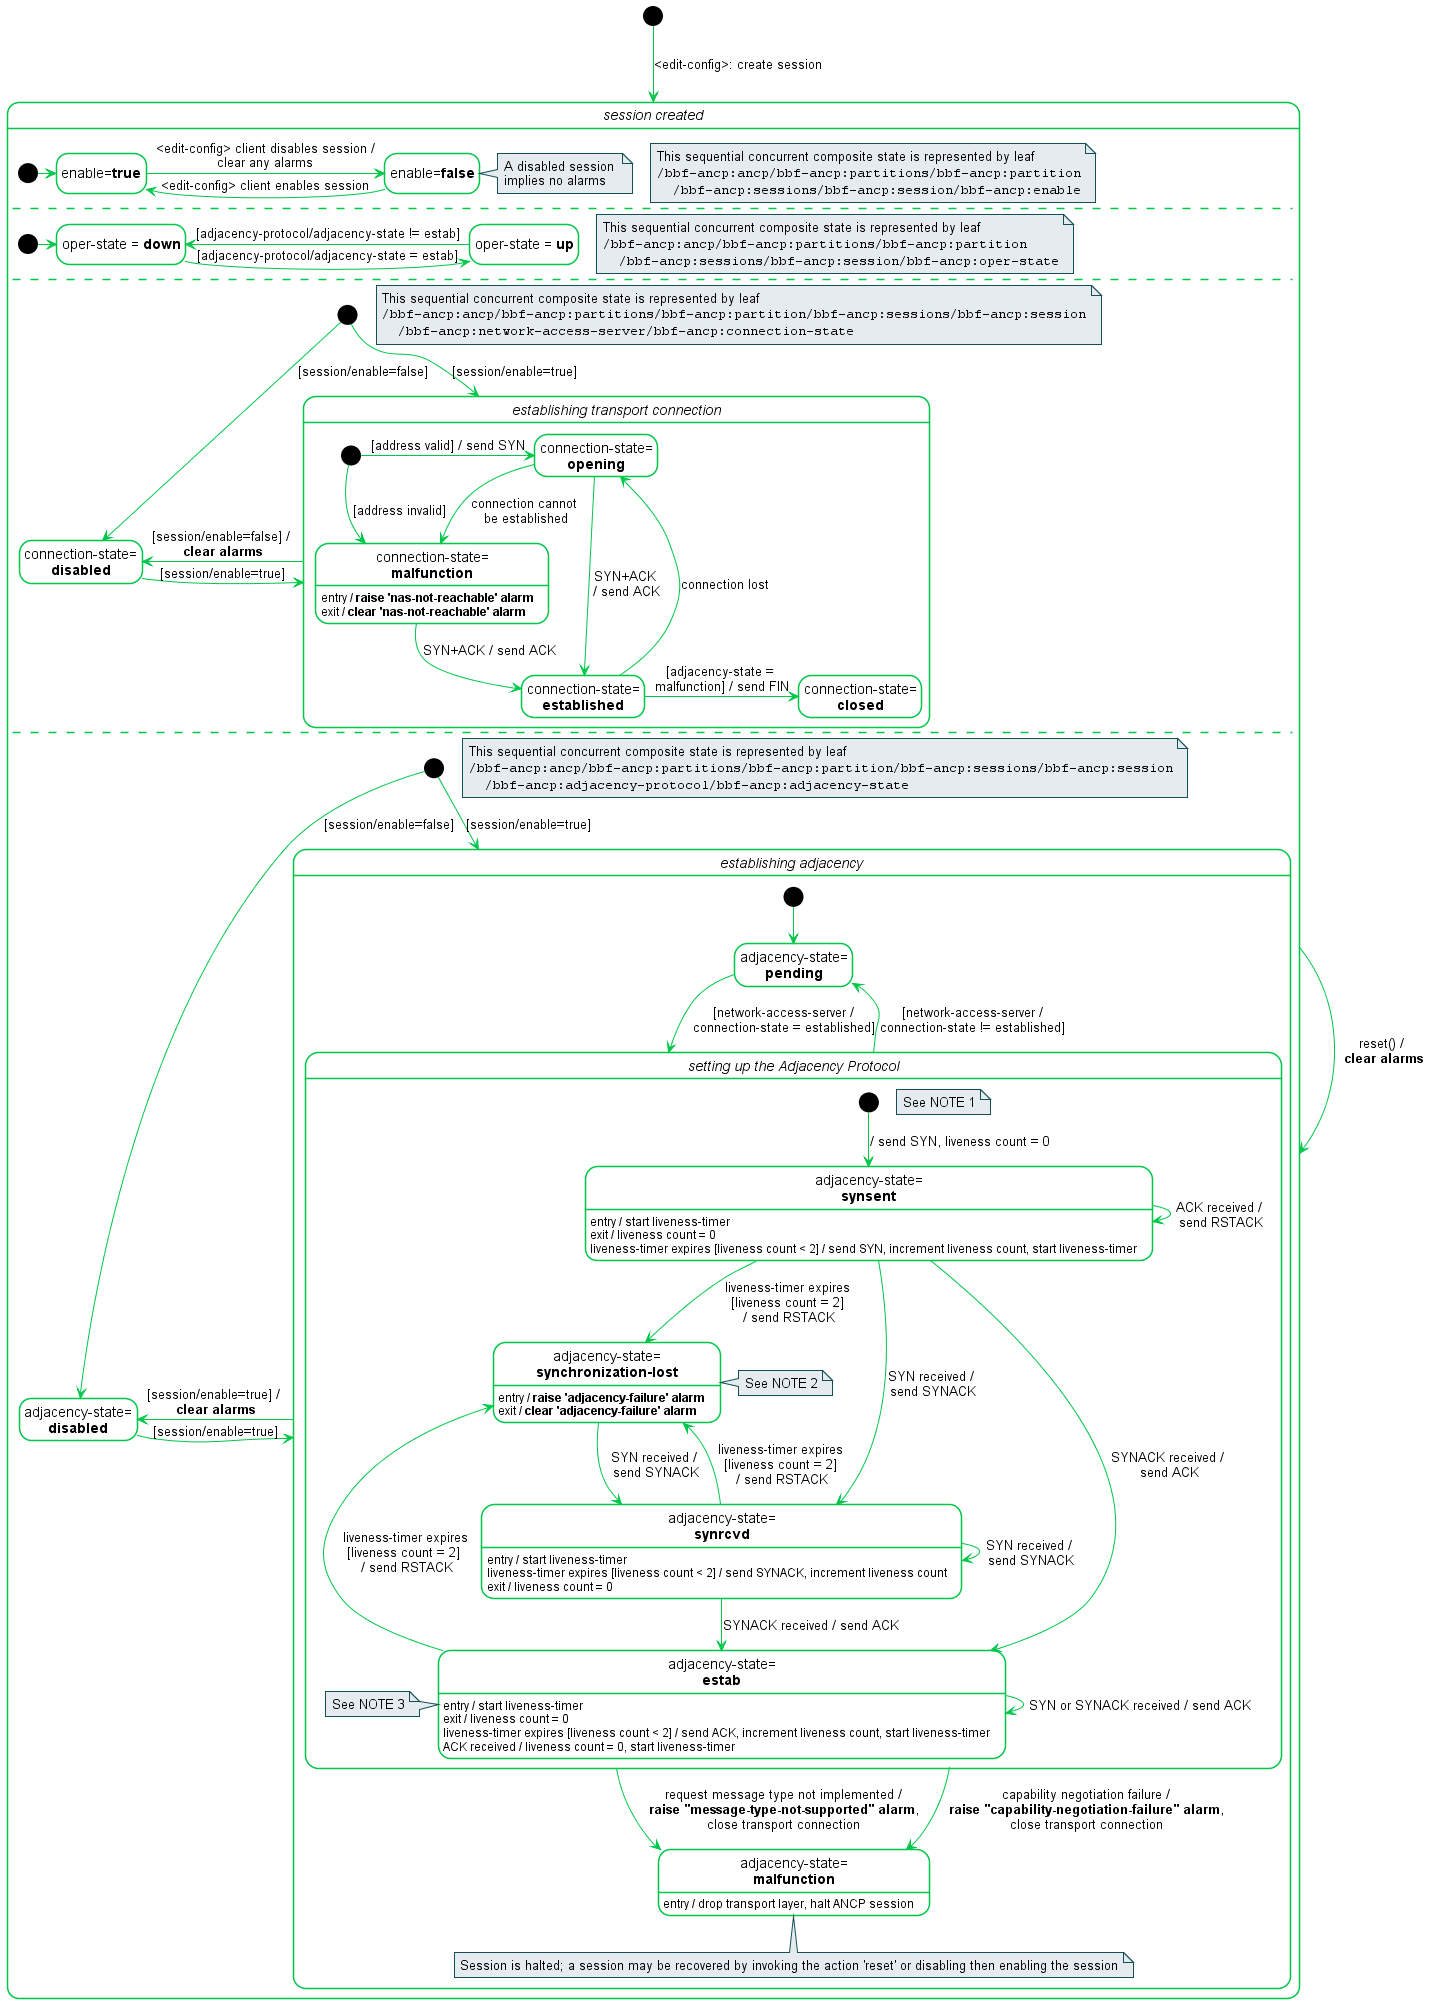

The diagram above was rendered by PlantUML. Its source (embedded in the PNG):
@startuml

!$backgroundColor = White

!$bbfLighterGreen = "#00c749"
!$bbfDarkerGreen = "#135056"
!$bbfLightGrey = "#e6ebef"
!$bbfDarkerGrey = "#ccd4e1"


hide circle
hide empty description
hide footbox

skinparam backgroundColor $backgroundColor
skinparam defaultFontName arial
skinparam shadowing false

skinparam arrowColor $bbfLighterGreen

skinparam Class {
  backgroundColor $backgroundColor
  borderColor $bbfLighterGreen
  borderThickness 1
}

skinparam Activity {
  backgroundColor $backgroundColor
  borderColor $bbfLighterGreen
  DiamondBackgroundColor $backgroundColor
  DiamondBorderColor $bbfLighterGreen
}

skinparam Object {
  backgroundColor $backgroundColor
  borderColor $bbfLighterGreen
}

skinparam Component {
  backgroundColor $backgroundColor
  borderColor $bbfLighterGreen
}

skinparam Interface {
  backgroundColor $backgroundColor
  borderColor $bbfLighterGreen
}

skinparam Note {
  backgroundColor $bbfLightGrey
  borderColor $bbfDarkerGreen
}

skinparam Package {
  backgroundColor $backgroundColor
  fontSize 11
  fontStyle normal
  borderColor $bbfLighterGreen
}

skinparam Sequence {
  actorBorderColor $bbfDarkerGreen
  boxBackgroundColor WhiteSmoke
  boxBorderColor $bbfDarkerGrey
  groupBorderColor $bbfDarkerGreen
  groupBackgroundColor $bbfDarkerGrey
  lifeLineBorderColor $bbfLighterGreen
  lifeLineBackgroundColor $bbfLighterGreen
  participantBackgroundColor $bbfLighterGreen
  participantBorderColor $bbfLighterGreen
}

skinparam State {
  backgroundColor $backgroundColor
  borderColor $bbfLighterGreen
}

   /'
     This file contains PlantUML source code to generate a UML diagram 
     that defines a statechart of an ANCP session (informational only)
     within the ANCP YANG data model.

     Comments or questions about this Broadband Forum PlantUML file
     should be directed to <mailto:help@broadband-forum.org>.

     Editor:      Nick Hancock, ADTRAN

     Editor:      Ludwig Pauwels, Nokia

     PS Leader:   Joey Boyd, ADTRAN

     WA Director: Joey Boyd, ADTRAN

     WA Director: Sven Ooghe, Nokia";

     Copyright (c) 2021, Broadband Forum

     Redistribution and use in source and binary forms, with or
     without modification, are permitted provided that the following
     conditions are met:

     1. Redistributions of source code must retain the above copyright
        notice, this list of conditions and the following disclaimer.

     2. Redistributions in binary form must reproduce the above
        copyright notice, this list of conditions and the following
        disclaimer in the documentation and/or other materials
        provided with the distribution.

     3. Neither the name of the copyright holder nor the names of its
        contributors may be used to endorse or promote products
        derived from this software without specific prior written
        permission.

     THIS SOFTWARE IS PROVIDED BY THE COPYRIGHT HOLDERS AND
     CONTRIBUTORS \"AS IS\" AND ANY EXPRESS OR IMPLIED WARRANTIES,
     INCLUDING, BUT NOT LIMITED TO, THE IMPLIED WARRANTIES OF
     MERCHANTABILITY AND FITNESS FOR A PARTICULAR PURPOSE ARE
     DISCLAIMED. IN NO EVENT SHALL THE COPYRIGHT HOLDER OR
     CONTRIBUTORS BE LIABLE FOR ANY DIRECT, INDIRECT, INCIDENTAL,
     SPECIAL, EXEMPLARY, OR CONSEQUENTIAL DAMAGES (INCLUDING, BUT
     NOT LIMITED TO, PROCUREMENT OF SUBSTITUTE GOODS OR SERVICES;
     LOSS OF USE, DATA, OR PROFITS; OR BUSINESS INTERRUPTION) HOWEVER
     CAUSED AND ON ANY THEORY OF LIABILITY, WHETHER IN CONTRACT,
     STRICT LIABILITY, OR TORT (INCLUDING NEGLIGENCE OR OTHERWISE)
     ARISING IN ANY WAY OUT OF THE USE OF THIS SOFTWARE, EVEN IF
     ADVISED OF THE POSSIBILITY OF SUCH DAMAGE.

     The above license is used as a license under copyright only.
     Please reference the Forum IPR Policy for patent licensing terms
     <https://www.broadband-forum.org/ipr-policy>.

     Any moral rights which are necessary to exercise under the above
     license grant are also deemed granted under this license.

     This version of this YANG module is part of WT-383a5; see
     the WT itself for full legal notices.
     
     revision 2021-12-06 {
      description
        "TBD
         * Approval Date:    TBD.
         * Publication Date: TBD.";
     }
  '/
  
  state "//session created//" as session  {

    note as N1
      This sequential concurrent composite state is represented by leaf 
      ""/bbf-ancp:ancp/bbf-ancp:partitions/bbf-ancp:partition""
      ""  /bbf-ancp:sessions/bbf-ancp:session/bbf-ancp:enable""
    end note

    state "enable=**false**" as session_disable
    state "enable=**true**" as session_enable
    
    note right of session_disable
      A disabled session 
      implies no alarms
    end note
    [*] -> session_enable
    session_enable -> session_disable : <edit-config> client disables session /\nclear any alarms 
    session_disable -left-> session_enable : <edit-config> client enables session
     
    --
    
    note as N2
      This sequential concurrent composite state is represented by leaf 
      ""/bbf-ancp:ancp/bbf-ancp:partitions/bbf-ancp:partition""
      ""  /bbf-ancp:sessions/bbf-ancp:session/bbf-ancp:oper-state""
    end note

    state "oper-state = **down**" as oper_state_down  
    state "oper-state = **up**" as oper_state_up  
    
    [*] -right-> oper_state_down 
    oper_state_down -> oper_state_up : [adjacency-protocol/adjacency-state = estab] 
    oper_state_up -> oper_state_down : [adjacency-protocol/adjacency-state != estab]
     
    --
  
    note as N3
      This sequential concurrent composite state is represented by leaf 
      ""/bbf-ancp:ancp/bbf-ancp:partitions/bbf-ancp:partition/bbf-ancp:sessions/bbf-ancp:session""
      ""  /bbf-ancp:network-access-server/bbf-ancp:connection-state""
    end note

  
    state "//establishing transport connection//" as transport_enabled {
      state "connection-state=\n**opening**" as transport_opening
      state "connection-state=\n**established**" as transport_estab
      state "connection-state=\n**closed**" as transport_closed
      state "connection-state=\n**malfunction**" as transport_malfunction
      
      transport_malfunction : entry / **raise 'nas-not-reachable' alarm**  
      transport_malfunction : exit / **clear 'nas-not-reachable' alarm**  
      [*] -> transport_opening : [address valid] / send SYN 
      [*] -> transport_malfunction : [address invalid] 
      transport_opening --> transport_estab : SYN+ACK \n/ send ACK
       
      transport_estab -> transport_closed : [adjacency-state = \nmalfunction] / send FIN
      transport_opening --> transport_malfunction : connection cannot \nbe established
      transport_estab -> transport_opening : connection lost  
      transport_estab -[hidden]down-> transport_malfunction
      transport_malfunction -> transport_estab : SYN+ACK / send ACK
    }

    state "connection-state=\n**disabled**" as transport_disabled
    [*] --> transport_disabled : [session/enable=false]
    [*] --> transport_enabled : [session/enable=true]
    transport_enabled -left-> transport_disabled : [session/enable=false] / \n**clear alarms**
    transport_disabled -right-> transport_enabled : [session/enable=true]
    
    
    --

    note as N4
      This sequential concurrent composite state is represented by leaf 
      ""/bbf-ancp:ancp/bbf-ancp:partitions/bbf-ancp:partition/bbf-ancp:sessions/bbf-ancp:session""
      ""  /bbf-ancp:adjacency-protocol/bbf-ancp:adjacency-state""
    end note

    state "//establishing adjacency//" as adjacency_enable {
      state "adjacency-state=\n**pending**" as pending
      
      state "adjacency-state=\n**malfunction**" as adjacency_malfunction
      adjacency_malfunction : entry / drop transport layer, halt ANCP session
      note bottom of adjacency_malfunction : Session is halted; a session may be recovered by invoking the action 'reset' or disabling then enabling the session 
      
      state "//setting up the Adjacency Protocol//" as adj_prot {
        note "See NOTE 1" as N5 
        
        state "adjacency-state=\n**synchronization-lost**" as sync_lost
        sync_lost : entry / **raise 'adjacency-failure' alarm**
        sync_lost : exit / **clear 'adjacency-failure' alarm**
        state "adjacency-state=\n**synsent**" as SYNSENT
        SYNSENT : entry / start liveness-timer
        SYNSENT : exit / liveness count = 0
        SYNSENT : liveness-timer expires [liveness count < 2] / send SYN, increment liveness count, start liveness-timer
        state "adjacency-state=\n**synrcvd**" as SYNRCVD
        SYNRCVD : entry / start liveness-timer
        SYNRCVD : liveness-timer expires [liveness count < 2] / send SYNACK, increment liveness count
        SYNRCVD : exit / liveness count = 0
        state "adjacency-state=\n**estab**" as ESTAB
        ESTAB : entry / start liveness-timer
        ESTAB : exit / liveness count = 0
        ESTAB : liveness-timer expires [liveness count < 2] / send ACK, increment liveness count, start liveness-timer
        ESTAB : ACK received / liveness count = 0, start liveness-timer

        note right of sync_lost : See NOTE 2         
        note left of ESTAB : See NOTE 3
        
        [*] --> SYNSENT : / send SYN, liveness count = 0
        SYNSENT --> ESTAB : SYNACK received / \nsend ACK
        SYNSENT --> SYNSENT : ACK received / \nsend RSTACK
        SYNRCVD --> SYNRCVD : SYN received / \nsend SYNACK 
        SYNRCVD --> ESTAB : SYNACK received / send ACK
        ESTAB --> ESTAB : SYN or SYNACK received / send ACK
        SYNSENT --> SYNRCVD : SYN received / \nsend SYNACK
        

        SYNSENT--> sync_lost : liveness-timer expires \n[liveness count = 2] \n/ send RSTACK
        SYNRCVD --> sync_lost : liveness-timer expires \n[liveness count = 2] \n/ send RSTACK
        ESTAB --> sync_lost : liveness-timer expires \n[liveness count = 2]  \n/ send RSTACK
        sync_lost -right-> SYNRCVD : SYN received /\n send SYNACK

      }
      
      [*] -down-> pending
      pending -down-> adj_prot : [network-access-server /\nconnection-state = established]  
      adj_prot -up-> pending : [network-access-server /\nconnection-state != established] 

      adj_prot -down-> adjacency_malfunction : request message type not implemented /\n **raise "message-type-not-supported" alarm**, \nclose transport connection
      adj_prot -down-> adjacency_malfunction : capability negotiation failure /\n **raise "capability-negotiation-failure" alarm**, \nclose transport connection

    }

    state "adjacency-state=\n**disabled**" as adjacency_disabled
    
    
    [*] --> adjacency_enable : [session/enable=true]
    [*] --> adjacency_disabled : [session/enable=false]
    adjacency_enable -left-> adjacency_disabled : [session/enable=true] / \n**clear alarms**
    adjacency_disabled -right-> adjacency_enable : [session/enable=true]
      
      
  }

  [*] --> session : <edit-config>: create session 
  
  session -> session : reset() /\n **clear alarms**

@enduml